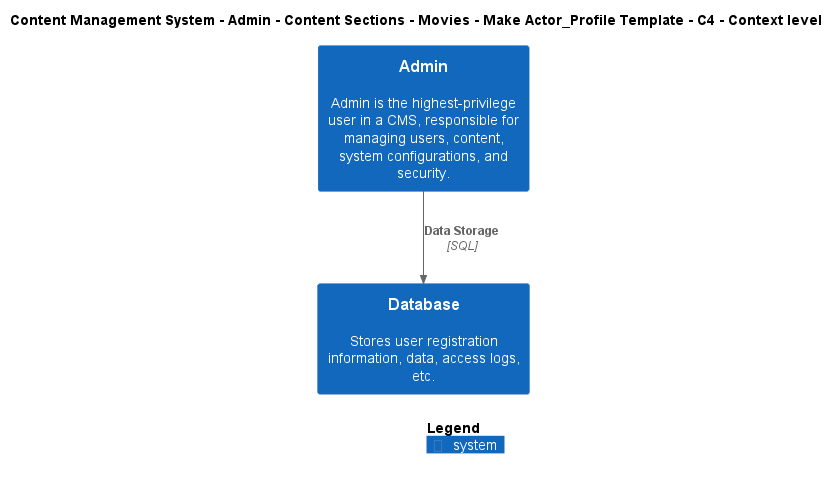

The diagram above was rendered by PlantUML. Its source (embedded in the PNG):
@startuml
!include ..\..\..\..\..\..\..\..\..\.c4s\C4_Context.puml

AddElementTag("c4interflow:lifecycle:new", $bgColor=green, $fontColor=#ffffff, $borderColor=green, $shadowing="False")
AddElementTag("c4interflow:lifecycle:changed", $bgColor=orange, $fontColor=#ffffff, $borderColor=orange, $shadowing="False")
AddElementTag("c4interflow:lifecycle:removed", $bgColor=red, $fontColor=#ffffff, $borderColor=red, $shadowing="False")

AddRelTag("c4interflow:lifecycle:new", $textColor=green, $lineColor=green)
AddRelTag("c4interflow:lifecycle:changed", $textColor=orange, $lineColor=orange)
AddRelTag("c4interflow:lifecycle:removed", $textColor=red, $lineColor=red)

SHOW_PERSON_PORTRAIT()
LAYOUT_TOP_DOWN()

skinparam linetype polyline

title Content Management System - Admin - Content Sections - Movies - Make Actor_Profile Template - C4 - Context level

System(ContentManagementSystem.SoftwareSystems.Admin, "Admin", "Admin is the highest-privilege user in a CMS, responsible for managing users, content, system configurations, and security.")
System(ContentManagementSystem.SoftwareSystems.Database, "Database", "Stores user registration information, data, access logs, etc.")

Rel(ContentManagementSystem.SoftwareSystems.Admin, ContentManagementSystem.SoftwareSystems.Database, "Data Storage", "SQL", $tags="protocol:sql")


SHOW_LEGEND()
@enduml